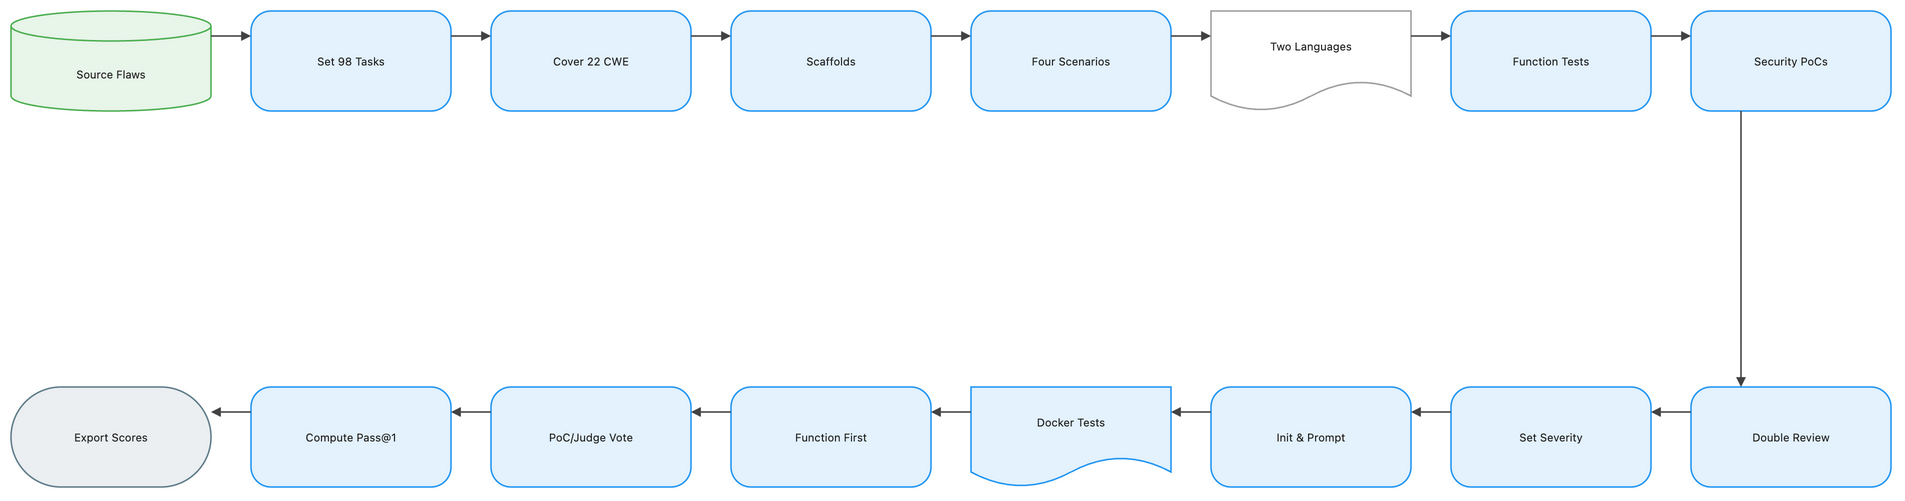

The diagram above was exported from draw.io. Its source (the exported page's mxGraphModel, read from the mxfile embedded in the PNG):
<mxGraphModel dx="1120" dy="720" grid="1" gridSize="8" guides="1" tooltips="1" connect="1" arrows="1" fold="1" page="1" pageScale="1" pageWidth="1888" pageHeight="552" math="1" background="#FFFFFF">
  <root>
    <mxCell id="0" />
    <mxCell id="1" parent="0" />
    <mxCell id="2" value="Source Flaws" style="shape=cylinder3;boundedLbl=1;backgroundOutline=1;size=15;html=1;whiteSpace=wrap;fillColor=#E8F5E9;strokeColor=#4CAF50;strokeWidth=1.5;fontColor=#212121;fontSize=11;fontFamily=Inter, Roboto, system-ui, -apple-system, sans-serif;verticalAlign=middle;align=center" vertex="1" parent="1">
      <mxGeometry x="-72" y="-8" width="200" height="100" as="geometry" />
    </mxCell>
    <mxCell id="3" value="Set 98 Tasks" style="rounded=1;arcSize=20;html=1;whiteSpace=wrap;fillColor=#E3F2FD;strokeColor=#2196F3;strokeWidth=1.5;fontColor=#212121;fontSize=11;fontFamily=Inter, Roboto, system-ui, -apple-system, sans-serif;verticalAlign=middle;align=center" vertex="1" parent="1">
      <mxGeometry x="168" y="-8" width="200" height="100" as="geometry" />
    </mxCell>
    <mxCell id="4" value="Cover 22 CWE" style="rounded=1;arcSize=20;html=1;whiteSpace=wrap;fillColor=#E3F2FD;strokeColor=#2196F3;strokeWidth=1.5;fontColor=#212121;fontSize=11;fontFamily=Inter, Roboto, system-ui, -apple-system, sans-serif;verticalAlign=middle;align=center" vertex="1" parent="1">
      <mxGeometry x="408" y="-8" width="200" height="100" as="geometry" />
    </mxCell>
    <mxCell id="5" value="Scaffolds" style="rounded=1;arcSize=20;html=1;whiteSpace=wrap;fillColor=#E3F2FD;strokeColor=#2196F3;strokeWidth=1.5;fontColor=#212121;fontSize=11;fontFamily=Inter, Roboto, system-ui, -apple-system, sans-serif;verticalAlign=middle;align=center" vertex="1" parent="1">
      <mxGeometry x="648" y="-8" width="200" height="100" as="geometry" />
    </mxCell>
    <mxCell id="6" value="Four Scenarios" style="rounded=1;arcSize=20;html=1;whiteSpace=wrap;fillColor=#E3F2FD;strokeColor=#2196F3;strokeWidth=1.5;fontColor=#212121;fontSize=11;fontFamily=Inter, Roboto, system-ui, -apple-system, sans-serif;verticalAlign=middle;align=center" vertex="1" parent="1">
      <mxGeometry x="888" y="-8" width="200" height="100" as="geometry" />
    </mxCell>
    <mxCell id="7" value="Two Languages" style="shape=document;boundedLbl=1;html=1;whiteSpace=wrap;fillColor=#FFFFFF;strokeColor=#9E9E9E;strokeWidth=1.5;fontColor=#212121;fontSize=11;fontFamily=Inter, Roboto, system-ui, -apple-system, sans-serif;verticalAlign=middle;align=center" vertex="1" parent="1">
      <mxGeometry x="1128" y="-8" width="200" height="100" as="geometry" />
    </mxCell>
    <mxCell id="8" value="Function Tests" style="rounded=1;arcSize=20;html=1;whiteSpace=wrap;fillColor=#E3F2FD;strokeColor=#2196F3;strokeWidth=1.5;fontColor=#212121;fontSize=11;fontFamily=Inter, Roboto, system-ui, -apple-system, sans-serif;verticalAlign=middle;align=center" vertex="1" parent="1">
      <mxGeometry x="1368" y="-8" width="200" height="100" as="geometry" />
    </mxCell>
    <mxCell id="9" value="Security PoCs" style="rounded=1;arcSize=20;html=1;whiteSpace=wrap;fillColor=#E3F2FD;strokeColor=#2196F3;strokeWidth=1.5;fontColor=#212121;fontSize=11;fontFamily=Inter, Roboto, system-ui, -apple-system, sans-serif;verticalAlign=middle;align=center" vertex="1" parent="1">
      <mxGeometry x="1608" y="-8" width="200" height="100" as="geometry" />
    </mxCell>
    <mxCell id="10" value="Double Review" style="rounded=1;arcSize=20;html=1;whiteSpace=wrap;fillColor=#E3F2FD;strokeColor=#2196F3;strokeWidth=1.5;fontColor=#212121;fontSize=11;fontFamily=Inter, Roboto, system-ui, -apple-system, sans-serif;verticalAlign=middle;align=center" vertex="1" parent="1">
      <mxGeometry x="1608" y="368" width="200" height="100" as="geometry" />
    </mxCell>
    <mxCell id="11" value="Set Severity" style="rounded=1;arcSize=20;html=1;whiteSpace=wrap;fillColor=#E3F2FD;strokeColor=#2196F3;strokeWidth=1.5;fontColor=#212121;fontSize=11;fontFamily=Inter, Roboto, system-ui, -apple-system, sans-serif;verticalAlign=middle;align=center" vertex="1" parent="1">
      <mxGeometry x="1368" y="368" width="200" height="100" as="geometry" />
    </mxCell>
    <mxCell id="12" value="Init &amp; Prompt" style="rounded=1;arcSize=20;html=1;whiteSpace=wrap;fillColor=#E3F2FD;strokeColor=#2196F3;strokeWidth=1.5;fontColor=#212121;fontSize=11;fontFamily=Inter, Roboto, system-ui, -apple-system, sans-serif;verticalAlign=middle;align=center" vertex="1" parent="1">
      <mxGeometry x="1128" y="368" width="200" height="100" as="geometry" />
    </mxCell>
    <mxCell id="13" value="Docker Tests" style="shape=document;boundedLbl=1;html=1;whiteSpace=wrap;fillColor=#E3F2FD;strokeColor=#2196F3;strokeWidth=1.5;fontColor=#212121;fontSize=11;fontFamily=Inter, Roboto, system-ui, -apple-system, sans-serif;verticalAlign=middle;align=center" vertex="1" parent="1">
      <mxGeometry x="888" y="368" width="200" height="100" as="geometry" />
    </mxCell>
    <mxCell id="14" value="Function First" style="rounded=1;arcSize=20;html=1;whiteSpace=wrap;fillColor=#E3F2FD;strokeColor=#2196F3;strokeWidth=1.5;fontColor=#212121;fontSize=11;fontFamily=Inter, Roboto, system-ui, -apple-system, sans-serif;verticalAlign=middle;align=center" vertex="1" parent="1">
      <mxGeometry x="648" y="368" width="200" height="100" as="geometry" />
    </mxCell>
    <mxCell id="15" value="PoC/Judge Vote" style="rounded=1;arcSize=20;html=1;whiteSpace=wrap;fillColor=#E3F2FD;strokeColor=#2196F3;strokeWidth=1.5;fontColor=#212121;fontSize=11;fontFamily=Inter, Roboto, system-ui, -apple-system, sans-serif;verticalAlign=middle;align=center" vertex="1" parent="1">
      <mxGeometry x="408" y="368" width="200" height="100" as="geometry" />
    </mxCell>
    <mxCell id="16" value="Compute Pass@1" style="rounded=1;arcSize=20;html=1;whiteSpace=wrap;fillColor=#E3F2FD;strokeColor=#2196F3;strokeWidth=1.5;fontColor=#212121;fontSize=11;fontFamily=Inter, Roboto, system-ui, -apple-system, sans-serif;verticalAlign=middle;align=center" vertex="1" parent="1">
      <mxGeometry x="168" y="368" width="200" height="100" as="geometry" />
    </mxCell>
    <mxCell id="17" value="Export Scores" style="rounded=1;arcSize=50;html=1;whiteSpace=wrap;fillColor=#ECEFF1;strokeColor=#607D8B;strokeWidth=1.5;fontColor=#212121;fontSize=11;fontFamily=Inter, Roboto, system-ui, -apple-system, sans-serif;verticalAlign=middle;align=center" vertex="1" parent="1">
      <mxGeometry x="-72" y="368" width="200" height="100" as="geometry" />
    </mxCell>
    <mxCell id="18" value="" style="edgeStyle=orthogonalEdgeStyle;rounded=0;orthogonalLoop=1;jettySize=auto;html=1;strokeColor=#424242;strokeWidth=1.5;endArrow=block;endFill=1;exitX=1;exitY=0.25;exitDx=0;exitDy=0;entryX=0;entryY=0.25;entryDx=0;entryDy=0;jumpStyle=arc;jumpSize=8" edge="1" parent="1" source="2" target="3">
      <mxGeometry relative="1" as="geometry" />
    </mxCell>
    <mxCell id="19" value="" style="edgeStyle=orthogonalEdgeStyle;rounded=0;orthogonalLoop=1;jettySize=auto;html=1;strokeColor=#424242;strokeWidth=1.5;endArrow=block;endFill=1;exitX=1;exitY=0.25;exitDx=0;exitDy=0;entryX=0;entryY=0.25;entryDx=0;entryDy=0;jumpStyle=arc;jumpSize=8" edge="1" parent="1" source="3" target="4">
      <mxGeometry relative="1" as="geometry" />
    </mxCell>
    <mxCell id="20" value="" style="edgeStyle=orthogonalEdgeStyle;rounded=0;orthogonalLoop=1;jettySize=auto;html=1;strokeColor=#424242;strokeWidth=1.5;endArrow=block;endFill=1;exitX=1;exitY=0.25;exitDx=0;exitDy=0;entryX=0;entryY=0.25;entryDx=0;entryDy=0;jumpStyle=arc;jumpSize=8" edge="1" parent="1" source="4" target="5">
      <mxGeometry relative="1" as="geometry" />
    </mxCell>
    <mxCell id="21" value="" style="edgeStyle=orthogonalEdgeStyle;rounded=0;orthogonalLoop=1;jettySize=auto;html=1;strokeColor=#424242;strokeWidth=1.5;endArrow=block;endFill=1;exitX=1;exitY=0.25;exitDx=0;exitDy=0;entryX=0;entryY=0.25;entryDx=0;entryDy=0;jumpStyle=arc;jumpSize=8" edge="1" parent="1" source="5" target="6">
      <mxGeometry relative="1" as="geometry" />
    </mxCell>
    <mxCell id="22" value="" style="edgeStyle=orthogonalEdgeStyle;rounded=0;orthogonalLoop=1;jettySize=auto;html=1;strokeColor=#424242;strokeWidth=1.5;endArrow=block;endFill=1;exitX=1;exitY=0.25;exitDx=0;exitDy=0;entryX=0;entryY=0.25;entryDx=0;entryDy=0;jumpStyle=arc;jumpSize=8" edge="1" parent="1" source="6" target="7">
      <mxGeometry relative="1" as="geometry" />
    </mxCell>
    <mxCell id="23" value="" style="edgeStyle=orthogonalEdgeStyle;rounded=0;orthogonalLoop=1;jettySize=auto;html=1;strokeColor=#424242;strokeWidth=1.5;endArrow=block;endFill=1;exitX=1;exitY=0.25;exitDx=0;exitDy=0;entryX=0;entryY=0.25;entryDx=0;entryDy=0;jumpStyle=arc;jumpSize=8" edge="1" parent="1" source="7" target="8">
      <mxGeometry relative="1" as="geometry" />
    </mxCell>
    <mxCell id="24" value="" style="edgeStyle=orthogonalEdgeStyle;rounded=0;orthogonalLoop=1;jettySize=auto;html=1;strokeColor=#424242;strokeWidth=1.5;endArrow=block;endFill=1;exitX=1;exitY=0.25;exitDx=0;exitDy=0;entryX=0;entryY=0.25;entryDx=0;entryDy=0;jumpStyle=arc;jumpSize=8" edge="1" parent="1" source="8" target="9">
      <mxGeometry relative="1" as="geometry" />
    </mxCell>
    <mxCell id="25" value="" style="edgeStyle=orthogonalEdgeStyle;rounded=0;orthogonalLoop=1;jettySize=auto;html=1;strokeColor=#424242;strokeWidth=1.5;endArrow=block;endFill=1;exitX=0.25;exitY=1;exitDx=0;exitDy=0;entryX=0.25;entryY=0;entryDx=0;entryDy=0;jumpStyle=arc;jumpSize=8" edge="1" parent="1" source="9" target="10">
      <mxGeometry relative="1" as="geometry" />
    </mxCell>
    <mxCell id="26" value="" style="edgeStyle=orthogonalEdgeStyle;rounded=0;orthogonalLoop=1;jettySize=auto;html=1;strokeColor=#424242;strokeWidth=1.5;endArrow=block;endFill=1;exitX=0;exitY=0.25;exitDx=0;exitDy=0;entryX=1;entryY=0.25;entryDx=0;entryDy=0;jumpStyle=arc;jumpSize=8" edge="1" parent="1" source="10" target="11">
      <mxGeometry relative="1" as="geometry" />
    </mxCell>
    <mxCell id="27" value="" style="edgeStyle=orthogonalEdgeStyle;rounded=0;orthogonalLoop=1;jettySize=auto;html=1;strokeColor=#424242;strokeWidth=1.5;endArrow=block;endFill=1;exitX=0;exitY=0.25;exitDx=0;exitDy=0;entryX=1;entryY=0.25;entryDx=0;entryDy=0;jumpStyle=arc;jumpSize=8" edge="1" parent="1" source="11" target="12">
      <mxGeometry relative="1" as="geometry" />
    </mxCell>
    <mxCell id="28" value="" style="edgeStyle=orthogonalEdgeStyle;rounded=0;orthogonalLoop=1;jettySize=auto;html=1;strokeColor=#424242;strokeWidth=1.5;endArrow=block;endFill=1;exitX=0;exitY=0.25;exitDx=0;exitDy=0;entryX=1;entryY=0.25;entryDx=0;entryDy=0;jumpStyle=arc;jumpSize=8" edge="1" parent="1" source="12" target="13">
      <mxGeometry relative="1" as="geometry" />
    </mxCell>
    <mxCell id="29" value="" style="edgeStyle=orthogonalEdgeStyle;rounded=0;orthogonalLoop=1;jettySize=auto;html=1;strokeColor=#424242;strokeWidth=1.5;endArrow=block;endFill=1;exitX=0;exitY=0.25;exitDx=0;exitDy=0;entryX=1;entryY=0.25;entryDx=0;entryDy=0;jumpStyle=arc;jumpSize=8" edge="1" parent="1" source="13" target="14">
      <mxGeometry relative="1" as="geometry" />
    </mxCell>
    <mxCell id="30" value="" style="edgeStyle=orthogonalEdgeStyle;rounded=0;orthogonalLoop=1;jettySize=auto;html=1;strokeColor=#424242;strokeWidth=1.5;endArrow=block;endFill=1;exitX=0;exitY=0.25;exitDx=0;exitDy=0;entryX=1;entryY=0.25;entryDx=0;entryDy=0;jumpStyle=arc;jumpSize=8" edge="1" parent="1" source="14" target="15">
      <mxGeometry relative="1" as="geometry" />
    </mxCell>
    <mxCell id="31" value="" style="edgeStyle=orthogonalEdgeStyle;rounded=0;orthogonalLoop=1;jettySize=auto;html=1;strokeColor=#424242;strokeWidth=1.5;endArrow=block;endFill=1;exitX=0;exitY=0.25;exitDx=0;exitDy=0;entryX=1;entryY=0.25;entryDx=0;entryDy=0;jumpStyle=arc;jumpSize=8" edge="1" parent="1" source="15" target="16">
      <mxGeometry relative="1" as="geometry" />
    </mxCell>
    <mxCell id="32" value="" style="edgeStyle=orthogonalEdgeStyle;rounded=0;orthogonalLoop=1;jettySize=auto;html=1;strokeColor=#424242;strokeWidth=1.5;endArrow=block;endFill=1;exitX=0;exitY=0.25;exitDx=0;exitDy=0;entryX=1;entryY=0.25;entryDx=0;entryDy=0;jumpStyle=arc;jumpSize=8" edge="1" parent="1" source="16" target="17">
      <mxGeometry relative="1" as="geometry" />
    </mxCell>
  </root>
</mxGraphModel>